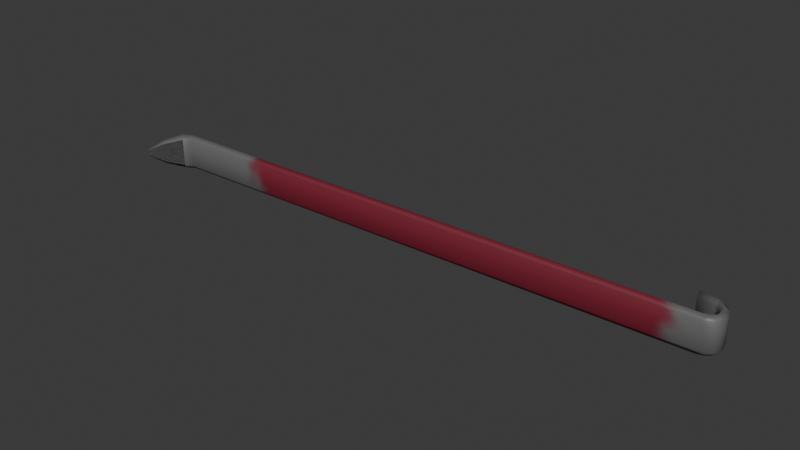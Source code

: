 # Source: Crowbar.blend  (saved by Blender 4.4.32; exported with 4.5.12 LTS)
import bpy
from mathutils import Matrix  # noqa: F401  (used for matrix-valued properties, if any)

bpy.ops.wm.read_factory_settings(use_empty=True)
scene = bpy.context.scene
scene.name = 'Scene'

# ---- collections
col_collection = bpy.data.collections.new('Collection'); scene.collection.children.link(col_collection)

# ---- images (referenced by path relative to the original .blend; pixels are not part of the script)
import os
ASSET_DIR = os.environ.get("B2B_ASSET_DIR", "")  # directory of the original .blend (textures are referenced by path, not embedded)
HERE = os.path.dirname(os.path.abspath(__file__))  # packed textures are extracted next to this script under _unpacked/

def load_image(name, relpath, width, height, colorspace="sRGB"):
    """Load a texture the original file referenced (path relative to the .blend, or extracted next to this script)."""
    p = next((c for c in (os.path.join(HERE, relpath), os.path.join(ASSET_DIR, relpath)) if relpath and os.path.exists(c)), "")
    if p:
        img = bpy.data.images.load(p, check_existing=True)
        img.name = name
    else:  # same state as the original file: an image datablock whose file is absent (Cycles renders it pink)
        img = bpy.data.images.new(name, width, height)
        img.source = "FILE"
        img.filepath = "//" + (relpath or name)
    img.colorspace_settings.name = colorspace
    return img
img_crowbara = load_image('crowbarA', '_unpacked/crowbarA.a435cd4a.png', 1024, 1024, 'sRGB')

# ---- materials (node trees are filled in below, after node groups)
mat_material_001 = bpy.data.materials.new('Material.001')

# ---- material node trees
mat_material_001.use_nodes = True; mat_material_001.node_tree.nodes.clear()
_N = mat_material_001.node_tree.nodes; _L = mat_material_001.node_tree.links
n0 = _N.new('ShaderNodeBsdfPrincipled'); n0.name = 'Principled BSDF'; n0.location = (10, 300)
n1 = _N.new('ShaderNodeOutputMaterial'); n1.name = 'Material Output'; n1.location = (300, 300)
n2 = _N.new('ShaderNodeTexImage'); n2.name = 'Image Texture'; n2.location = (-280, 280)
n2.image = img_crowbara
_L.new(n0.outputs[0], n1.inputs[0])
_L.new(n2.outputs[0], n0.inputs[0])
n1.is_active_output = True

# ---- world
world_world = bpy.data.worlds.new('World'); scene.world = world_world
world_world.use_nodes = True; world_world.node_tree.nodes.clear()
_N = world_world.node_tree.nodes; _L = world_world.node_tree.links
n0 = _N.new('ShaderNodeOutputWorld'); n0.name = 'World Output'; n0.location = (300, 300)
n1 = _N.new('ShaderNodeBackground'); n1.name = 'Background'; n1.location = (10, 300)
n1.inputs[0].default_value = (0.05088, 0.05088, 0.05088, 1.0)
_L.new(n1.outputs[0], n0.inputs[0])
n0.is_active_output = True
world_world.color = (0.05088, 0.05088, 0.05088)
world_world.sun_shadow_jitter_overblur = 0.0

# ---- meshes
me_nurbspath = bpy.data.meshes.new('NurbsPath')
me_nurbspath.from_pydata([(1.8, 0.28, 0.1), (1.8, 0.28, -0.1), (-2.079, -0.1212, 0.1), (-2.079, -0.1212, -0.1), (-2.1, -0.1, -0.13), (-2.121, -0.07879, -0.1), (-2.121, -0.07879, 0.1), (-2.1, -0.1, 0.13), (-2.079, -0.1212, 0.1), (-2.079, -0.1212, -0.1), (-2.028, -0.06214, -0.13), (-2.037, -0.03367, -0.1), (-2.037, -0.03367, 0.1), (-2.028, -0.06214, 0.13), (-2.018, -0.09061, 0.1), (-2.018, -0.09061, -0.1), (1.917, 0.04017, -0.13), (1.91, 0.0691, -0.1), (1.917, 0.04017, 0.13), (1.925, 0.01124, 0.1), (1.933, 0.07689, -0.1), (1.933, 0.07689, 0.1), (1.955, 0.05391, -0.13), (1.942, 0.08075, 0.1), (1.955, 0.05391, 0.13), (1.969, 0.02706, 0.1), (1.969, 0.02706, -0.1), (1.983, 0.07514, -0.13), (1.96, 0.0942, -0.1), (1.96, 0.0942, 0.1), (1.983, 0.07514, 0.13), (2.007, 0.05609, 0.1), (2.007, 0.05609, -0.1), (1.995, 0.09902, -0.13), (1.966, 0.1061, -0.1), (1.966, 0.1061, 0.1), (1.995, 0.09902, 0.13), (2.024, 0.09191, 0.1), (2.024, 0.09191, -0.1), (1.967, 0.1229, -0.1), (1.967, 0.1229, 0.1), (2.027, 0.1265, 0.1), (2.027, 0.1265, -0.1), (1.982, 0.1782, -0.13), (1.955, 0.1634, -0.1), (1.955, 0.1634, 0.1), (1.982, 0.1782, 0.13), (2.008, 0.193, 0.1), (2.008, 0.193, -0.1), (1.941, 0.182, -0.1), (1.941, 0.182, 0.1), (1.982, 0.2258, 0.1), (1.982, 0.2258, -0.1), (1.928, 0.2266, -0.13), (1.914, 0.1996, -0.1), (1.914, 0.1996, 0.1), (1.928, 0.2266, 0.13), (1.941, 0.2536, 0.1), (1.941, 0.2536, -0.1), (1.8, 0.25, -0.13), (1.8, 0.22, -0.1), (1.8, 0.22, 0.1), (1.8, 0.25, 0.13), (1.8, 0.28, 0.1), (1.8, 0.28, -0.1), (-2.179, -0.2122, -0.07006), (-2.179, -0.2122, 0.07006), (-2.194, -0.1973, -0.09108), (-2.179, -0.2122, -0.07006), (-2.209, -0.1824, -0.07006), (-2.209, -0.1824, 0.07006), (-2.194, -0.1973, 0.09108), (-2.179, -0.2122, 0.07006), (-2.272, -0.2886, -0.01857), (-2.272, -0.2886, 0.01857), (-2.276, -0.2847, -0.02414), (-2.272, -0.2886, -0.01857), (-2.28, -0.2807, -0.01857), (-2.28, -0.2807, 0.01857), (-2.276, -0.2847, 0.02413), (-2.272, -0.2886, 0.01857)], [], [(56, 62, 61, 55), (7, 13, 12, 6), (29, 35, 34, 28), (27, 33, 38, 32), (4, 10, 15, 9), (51, 57, 56, 46, 47), (11, 17, 16, 10), (50, 55, 54, 49), (36, 46, 45, 40, 35), (22, 27, 32, 26), (57, 63, 62, 56), (5, 3, 65, 69), (20, 28, 27, 22, 16, 17), (1, 60, 61, 0), (0, 61, 62, 63), (5, 11, 10, 4), (42, 48, 47, 41), (35, 40, 39, 34), (38, 42, 41, 37), (45, 50, 49, 44), (48, 52, 51, 47), (58, 64, 63, 57), (49, 54, 53, 43, 44), (15, 26, 25, 19, 14), (14, 19, 18, 13), (12, 21, 20, 17, 11), (13, 18, 24, 23, 21, 12), (46, 56, 55, 50, 45), (30, 36, 35, 29), (31, 37, 36, 30), (23, 29, 28, 20, 21), (10, 16, 22, 26, 15), (41, 47, 46, 36, 37), (55, 61, 60, 54), (33, 43, 48, 42, 38), (39, 44, 43, 33, 34), (8, 14, 13, 7), (6, 12, 11, 5), (9, 4, 67, 68), (32, 38, 37, 31), (24, 30, 29, 23), (40, 45, 44, 39), (1, 64, 59, 60), (43, 53, 58, 52, 48), (52, 58, 57, 51), (4, 9, 3, 5), (9, 15, 14, 8), (26, 32, 31, 25), (28, 34, 33, 27), (53, 59, 64, 58), (25, 31, 30, 24, 18, 19), (54, 60, 59, 53), (68, 67, 75, 76), (71, 70, 78, 79), (8, 7, 71, 72), (4, 5, 69, 67), (9, 8, 72, 68), (6, 5, 69, 70), (3, 2, 66, 65), (7, 6, 70, 71), (2, 8, 72, 66), (74, 78, 77, 73), (78, 74, 80, 79), (72, 71, 79, 80), (67, 69, 77, 75), (69, 65, 73, 77), (68, 72, 80, 76), (70, 69, 77, 78), (65, 66, 74, 73), (66, 72, 80, 74)])
me_nurbspath.polygons.foreach_set('use_smooth', [1, 1, 1, 1, 1, 1, 1, 1, 1, 1, 1, 1, 1, 1, 1, 1, 1, 1, 1, 1, 1, 1, 1, 1, 1, 1, 1, 1, 1, 1, 1, 1, 1, 1, 1, 1, 1, 1, 1, 1, 1, 1, 1, 1, 1, 1, 1, 1, 1, 1, 1, 1, 1, 1, 1, 1, 1, 1, 0, 1, 0, 1, 1, 1, 1, 1, 1, 1, 0, 0])
_uv = me_nurbspath.uv_layers.new(name='UVMap')
_uv.uv.foreach_set('vector', [0.9938, 0.06888, 0.9811, 0.09756, 0.9464, 0.09521, 0.9581, 0.06955, 0.633, 0.94, 0.6547, 0.9212, 0.6897, 0.9233, 0.6639, 0.9452, 0.9713, 0.1974, 0.9824, 0.1974, 0.9824, 0.2457, 0.9713, 0.2457, 0.9861, 0.1141, 0.9822, 0.1205, 0.9464, 0.1202, 0.9523, 0.1107, 0.7335, 6.753e-08, 0.7527, 0.01726, 0.7177, 0.01933, 0.7022, 0.004871, 0.7721, 0.6192, 0.7652, 0.6074, 0.8009, 0.6067, 0.8169, 0.6236, 0.7855, 0.6285, 0.6205, 0.02183, 0.5987, 0.9285, 0.5635, 0.9303, 0.5855, 0.02398, 0.9663, 3.236e-08, 0.9925, 4.592e-08, 0.9925, 0.04837, 0.9663, 0.04837, 0.9854, 0.3629, 0.9854, 0.3807, 0.9508, 0.3788, 0.9538, 0.3698, 0.9513, 0.3659, 1.0, 0.1071, 0.9861, 0.1141, 0.9523, 0.1107, 0.971, 0.1011, 0.7652, 0.6074, 0.7826, 0.5754, 0.8169, 0.5778, 0.8009, 0.6067, 0.8158, 0.5054, 0.7652, 0.5054, 0.7709, 0.472, 0.8064, 0.472, 0.6031, 0.9344, 0.6132, 0.9415, 0.5838, 0.9474, 0.5712, 0.9397, 0.5635, 0.9303, 0.5987, 0.9285, 0.8158, 0.5646, 0.7652, 0.5646, 0.7652, 0.5162, 0.8158, 0.5162, 0.8158, 0.5162, 0.7652, 0.5162, 0.7905, 0.509, 0.8158, 0.5162, 0.5943, 4.019e-08, 0.6205, 0.02183, 0.5855, 0.02398, 0.5636, 0.005254, 0.8198, 0.3331, 0.7652, 0.3331, 0.7652, 0.2847, 0.8198, 0.2847, 0.7652, 0.9002, 0.7794, 0.9002, 0.7794, 0.9486, 0.7652, 0.9486, 0.8491, 0.3331, 0.8198, 0.3331, 0.8198, 0.2847, 0.8491, 0.2847, 0.9464, 3.435e-08, 0.9663, 3.236e-08, 0.9663, 0.04837, 0.9464, 0.04837, 0.8403, 0.4371, 0.8051, 0.4371, 0.8051, 0.3887, 0.8403, 0.3887, 0.8853, 0.2812, 0.7652, 0.2811, 0.7652, 0.2328, 0.8853, 0.2328, 0.9546, 0.2592, 0.9464, 0.2532, 0.979, 0.2493, 0.9926, 0.2643, 0.9569, 0.2645, 0.3698, 9.109e-05, 0.3698, 0.9595, 0.2011, 0.9594, 0.2009, 0.9493, 0.2011, 9.697e-09, 0.0353, 0.06814, 0.1884, 0.9785, 0.1529, 0.9773, 0.0, 0.06648, 0.3823, 0.955, 0.3823, 3.318e-08, 0.5509, 4.642e-05, 0.551, 0.005589, 0.5509, 0.9551, 0.6547, 0.9212, 0.633, 0.01711, 0.6407, 0.007707, 0.6748, 0.0108, 0.6726, 0.013, 0.6897, 0.9233, 0.978, 0.05195, 0.9938, 0.06888, 0.9581, 0.06955, 0.9537, 0.06206, 0.9464, 0.05675, 0.9756, 0.3571, 0.9854, 0.3629, 0.9513, 0.3659, 0.9464, 0.363, 0.9595, 0.3187, 0.9484, 0.3096, 0.9836, 0.3077, 0.991, 0.3138, 0.9532, 0.1974, 0.9713, 0.1974, 0.9713, 0.2457, 0.9464, 0.2457, 0.9464, 0.1974, 0.7527, 0.01726, 0.7297, 0.9691, 0.7364, 0.9781, 0.7022, 0.9811, 0.7177, 0.01933, 0.9464, 0.3014, 0.9574, 0.2869, 0.991, 0.29, 0.9836, 0.3077, 0.9484, 0.3096, 0.7652, 0.3367, 0.8628, 0.3367, 0.8628, 0.3851, 0.7652, 0.3851, 0.9822, 0.1205, 1.0, 0.1373, 0.9688, 0.1418, 0.9491, 0.1283, 0.9464, 0.1202, 0.9516, 0.2746, 0.9569, 0.2645, 0.9926, 0.2643, 0.9776, 0.2833, 0.9464, 0.2783, 0.05037, 0.0523, 0.0353, 0.06814, 0.0, 0.06648, 0.01879, 0.04748, 0.7652, 0.02043, 0.7652, 0.0, 0.9339, 3.622e-09, 0.9339, 0.02043, 0.8002, 0.8945, 0.7652, 0.8966, 0.7652, 0.8626, 0.7898, 0.8611, 0.8804, 0.3331, 0.8491, 0.3331, 0.8491, 0.2847, 0.8804, 0.2847, 0.6407, 0.007707, 0.6531, 8.692e-08, 0.6826, 0.00579, 0.6748, 0.0108, 0.7794, 0.9002, 0.8133, 0.9002, 0.8133, 0.9486, 0.7794, 0.9486, 0.8158, 0.5646, 0.8158, 0.5646, 0.7905, 0.5718, 0.7652, 0.5646, 0.8169, 0.6369, 0.8009, 0.6538, 0.7652, 0.6531, 0.7721, 0.6413, 0.7855, 0.632, 0.8051, 0.4371, 0.7652, 0.4371, 0.7652, 0.3887, 0.8051, 0.3887, 0.9822, 0.3946, 0.9464, 0.3946, 0.9464, 0.3946, 0.9822, 0.3843, 0.9339, 0.1477, 0.9339, 0.1638, 0.7652, 0.1638, 0.7652, 0.1477, 0.9868, 0.1938, 0.9464, 0.1938, 0.9464, 0.1454, 0.9867, 0.1454, 0.6132, 0.9415, 0.6205, 0.9436, 0.5984, 0.9514, 0.5838, 0.9474, 0.8009, 0.6538, 0.8169, 0.6827, 0.7826, 0.6851, 0.7652, 0.6531, 0.1812, 0.9894, 0.1659, 1.0, 0.1355, 0.9946, 0.1467, 0.9868, 0.1529, 0.9773, 0.1884, 0.9785, 0.9815, 0.3242, 0.9818, 0.3523, 0.9464, 0.3535, 0.9464, 0.3223, 0.7898, 0.8611, 0.7652, 0.8626, 0.7845, 0.8301, 0.791, 0.8298, 0.7652, 0.7227, 0.7899, 0.724, 0.7886, 0.7556, 0.7821, 0.7553, 0.05037, 0.0523, 0.01879, 0.04748, 0.09504, 0.02141, 0.1172, 0.02479, 0.8004, 0.8262, 0.7652, 0.8243, 0.7758, 0.7908, 0.8004, 0.7922, 0.9339, 0.1477, 0.7652, 0.1477, 0.7905, 0.115, 0.9087, 0.115, 0.7652, 0.02043, 0.9339, 0.02043, 0.9087, 0.05308, 0.7905, 0.05308, 0.7652, 0.1674, 0.9339, 0.1674, 0.9087, 0.2001, 0.7905, 0.2001, 0.7652, 0.6887, 0.8004, 0.6906, 0.7899, 0.724, 0.7652, 0.7227, 0.9464, 0.4121, 0.9464, 0.4121, 0.9464, 0.4121, 0.9464, 0.4121, 0.9464, 0.3995, 0.9558, 0.3995, 0.9558, 0.4085, 0.9464, 0.4085, 0.9558, 0.3995, 0.9464, 0.3995, 0.9464, 0.3995, 0.9511, 0.3982, 0.1172, 0.02479, 0.09504, 0.02141, 0.1825, 1.15e-07, 0.1884, 0.0008951, 0.8004, 0.7922, 0.7758, 0.7908, 0.777, 0.7592, 0.7836, 0.7596, 0.8064, 0.472, 0.7709, 0.472, 0.7807, 0.4406, 0.7901, 0.4406, 0.9087, 0.115, 0.7905, 0.115, 0.8339, 0.08597, 0.8652, 0.08597, 0.7905, 0.05308, 0.9087, 0.05308, 0.8652, 0.08238, 0.8339, 0.08238, 0.7905, 0.2001, 0.9087, 0.2001, 0.8652, 0.2292, 0.8339, 0.2292, 0.9464, 0.4121, 0.9464, 0.4121, 0.9464, 0.4121, 0.9464, 0.4121])
me_nurbspath.materials.append(mat_material_001)
me_nurbspath.auto_texspace = False
me_nurbspath.update()

# ---- objects
ob_nurbspath = bpy.data.objects.new('NurbsPath', me_nurbspath)

# ---- transforms, parenting, visibility, modifiers, constraints
ob_nurbspath.location = (0.0, 0.0, 0.0)

# ---- collection membership
col_collection.objects.link(ob_nurbspath)

# ---- scene / render settings (as saved in the file)
scene.frame_start = 1; scene.frame_end = 1; scene.frame_set(1)
scene.render.engine = 'BLENDER_EEVEE_NEXT'
bpy.context.view_layer.update()

# ---- added for rendering (the .blend has no active camera and no usable light): camera, sun
cam_auto = bpy.data.cameras.new('AutoCamera')
cam_auto.lens = 50.0
cam_auto.sensor_width = 36.0
cam_auto.clip_end = 1000.0
ob_auto_camera = bpy.data.objects.new('AutoCamera', cam_auto)
scene.collection.objects.link(ob_auto_camera)
ob_auto_camera.location = (3.90028, -4.83638, 3.22139)
ob_auto_camera.rotation_euler = (1.09748, -7.21219e-08, 0.694738)
scene.camera = ob_auto_camera
light_auto_sun = bpy.data.lights.new('AutoSun', 'SUN')
light_auto_sun.energy = 3.0
light_auto_sun.angle = 0.0523599
ob_auto_sun = bpy.data.objects.new('AutoSun', light_auto_sun)
scene.collection.objects.link(ob_auto_sun)
ob_auto_sun.rotation_euler = (0.872665, 0.174533, 0.523599)
bpy.context.view_layer.update()
